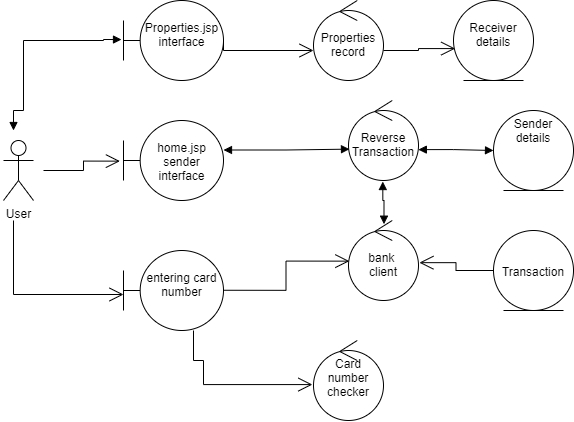

The diagram above was exported from draw.io. Its source (the exported page's mxGraphModel, read from the mxfile embedded in the PNG):
<mxGraphModel dx="853" dy="493" grid="1" gridSize="10" guides="1" tooltips="1" connect="1" arrows="1" fold="1" page="1" pageScale="1" pageWidth="850" pageHeight="1100" math="0" shadow="0">
  <root>
    <mxCell id="0" />
    <mxCell id="1" parent="0" />
    <mxCell id="TQ6U1a0yRgxwXG1f8HvY-4" value="User&lt;br&gt;" style="shape=umlActor;verticalLabelPosition=bottom;verticalAlign=top;html=1;outlineConnect=0;" vertex="1" parent="1">
      <mxGeometry x="10" y="330" width="30" height="60" as="geometry" />
    </mxCell>
    <mxCell id="TQ6U1a0yRgxwXG1f8HvY-6" value="&lt;br&gt;Properties.jsp&lt;br&gt;interface" style="shape=umlBoundary;whiteSpace=wrap;html=1;verticalAlign=top;" vertex="1" parent="1">
      <mxGeometry x="130" y="190" width="100" height="80" as="geometry" />
    </mxCell>
    <mxCell id="TQ6U1a0yRgxwXG1f8HvY-7" value="&lt;br&gt;home.jsp&lt;br&gt;sender&lt;br&gt;interface" style="shape=umlBoundary;whiteSpace=wrap;html=1;verticalAlign=top;" vertex="1" parent="1">
      <mxGeometry x="130" y="310" width="100" height="80" as="geometry" />
    </mxCell>
    <mxCell id="TQ6U1a0yRgxwXG1f8HvY-8" value="&lt;br&gt;bank &lt;br&gt;client" style="ellipse;shape=umlControl;whiteSpace=wrap;html=1;verticalAlign=top;" vertex="1" parent="1">
      <mxGeometry x="355" y="410" width="70" height="80" as="geometry" />
    </mxCell>
    <mxCell id="TQ6U1a0yRgxwXG1f8HvY-9" value="&lt;br&gt;Properties&lt;br&gt;record" style="ellipse;shape=umlControl;whiteSpace=wrap;html=1;verticalAlign=top;" vertex="1" parent="1">
      <mxGeometry x="320" y="190" width="70" height="80" as="geometry" />
    </mxCell>
    <mxCell id="TQ6U1a0yRgxwXG1f8HvY-11" value="&lt;br&gt;Receiver details" style="ellipse;shape=umlEntity;whiteSpace=wrap;html=1;verticalAlign=top;" vertex="1" parent="1">
      <mxGeometry x="460" y="190" width="80" height="80" as="geometry" />
    </mxCell>
    <mxCell id="TQ6U1a0yRgxwXG1f8HvY-12" value="" style="endArrow=open;endFill=1;endSize=12;html=1;rounded=0;edgeStyle=orthogonalEdgeStyle;" edge="1" parent="1">
      <mxGeometry width="160" relative="1" as="geometry">
        <mxPoint x="230" y="229.76" as="sourcePoint" />
        <mxPoint x="320" y="240" as="targetPoint" />
        <Array as="points">
          <mxPoint x="230" y="240" />
          <mxPoint x="320" y="240" />
        </Array>
      </mxGeometry>
    </mxCell>
    <mxCell id="TQ6U1a0yRgxwXG1f8HvY-13" value="" style="endArrow=open;endFill=1;endSize=12;html=1;rounded=0;edgeStyle=orthogonalEdgeStyle;entryX=0.021;entryY=0.601;entryDx=0;entryDy=0;entryPerimeter=0;" edge="1" parent="1" target="TQ6U1a0yRgxwXG1f8HvY-11">
      <mxGeometry width="160" relative="1" as="geometry">
        <mxPoint x="390" y="240" as="sourcePoint" />
        <mxPoint x="455" y="240" as="targetPoint" />
      </mxGeometry>
    </mxCell>
    <mxCell id="TQ6U1a0yRgxwXG1f8HvY-14" value="Card&lt;br&gt;number checker" style="ellipse;shape=umlControl;whiteSpace=wrap;html=1;verticalAlign=top;" vertex="1" parent="1">
      <mxGeometry x="320" y="530" width="70" height="80" as="geometry" />
    </mxCell>
    <mxCell id="TQ6U1a0yRgxwXG1f8HvY-15" value="" style="endArrow=open;endFill=1;endSize=12;html=1;rounded=0;edgeStyle=orthogonalEdgeStyle;entryX=-0.016;entryY=0.551;entryDx=0;entryDy=0;entryPerimeter=0;" edge="1" parent="1" target="TQ6U1a0yRgxwXG1f8HvY-14">
      <mxGeometry width="160" relative="1" as="geometry">
        <mxPoint x="200" y="520" as="sourcePoint" />
        <mxPoint x="320" y="550" as="targetPoint" />
        <Array as="points">
          <mxPoint x="200" y="550" />
          <mxPoint x="210" y="550" />
          <mxPoint x="210" y="574" />
        </Array>
      </mxGeometry>
    </mxCell>
    <mxCell id="TQ6U1a0yRgxwXG1f8HvY-16" value="Sender&lt;br&gt;details" style="ellipse;shape=umlEntity;whiteSpace=wrap;html=1;verticalAlign=top;" vertex="1" parent="1">
      <mxGeometry x="500" y="300" width="80" height="80" as="geometry" />
    </mxCell>
    <mxCell id="TQ6U1a0yRgxwXG1f8HvY-17" value="&lt;br&gt;Reverse&lt;br&gt;Transaction" style="ellipse;shape=umlControl;whiteSpace=wrap;html=1;verticalAlign=top;" vertex="1" parent="1">
      <mxGeometry x="355" y="290" width="70" height="80" as="geometry" />
    </mxCell>
    <mxCell id="TQ6U1a0yRgxwXG1f8HvY-21" value="" style="endArrow=block;startArrow=block;endFill=1;startFill=1;html=1;rounded=0;edgeStyle=orthogonalEdgeStyle;exitX=0.49;exitY=1.013;exitDx=0;exitDy=0;exitPerimeter=0;entryX=0.507;entryY=0.046;entryDx=0;entryDy=0;entryPerimeter=0;" edge="1" parent="1" source="TQ6U1a0yRgxwXG1f8HvY-17" target="TQ6U1a0yRgxwXG1f8HvY-8">
      <mxGeometry width="160" relative="1" as="geometry">
        <mxPoint x="350" y="400" as="sourcePoint" />
        <mxPoint x="510" y="400" as="targetPoint" />
      </mxGeometry>
    </mxCell>
    <mxCell id="TQ6U1a0yRgxwXG1f8HvY-22" value="&lt;br&gt;entering card number" style="shape=umlBoundary;whiteSpace=wrap;html=1;verticalAlign=top;" vertex="1" parent="1">
      <mxGeometry x="130" y="440" width="100" height="80" as="geometry" />
    </mxCell>
    <mxCell id="TQ6U1a0yRgxwXG1f8HvY-23" value="" style="endArrow=open;endFill=1;endSize=12;html=1;rounded=0;edgeStyle=orthogonalEdgeStyle;entryX=0.012;entryY=0.508;entryDx=0;entryDy=0;entryPerimeter=0;" edge="1" parent="1" target="TQ6U1a0yRgxwXG1f8HvY-8">
      <mxGeometry width="160" relative="1" as="geometry">
        <mxPoint x="230" y="479.76" as="sourcePoint" />
        <mxPoint x="390" y="479.76" as="targetPoint" />
      </mxGeometry>
    </mxCell>
    <mxCell id="TQ6U1a0yRgxwXG1f8HvY-24" value="&lt;br&gt;&lt;br&gt;Transaction" style="ellipse;shape=umlEntity;whiteSpace=wrap;html=1;verticalAlign=top;" vertex="1" parent="1">
      <mxGeometry x="500" y="420" width="80" height="80" as="geometry" />
    </mxCell>
    <mxCell id="TQ6U1a0yRgxwXG1f8HvY-25" value="" style="endArrow=open;endFill=1;endSize=12;html=1;rounded=0;edgeStyle=orthogonalEdgeStyle;exitX=0;exitY=0.5;exitDx=0;exitDy=0;entryX=1.013;entryY=0.527;entryDx=0;entryDy=0;entryPerimeter=0;" edge="1" parent="1" source="TQ6U1a0yRgxwXG1f8HvY-24" target="TQ6U1a0yRgxwXG1f8HvY-8">
      <mxGeometry width="160" relative="1" as="geometry">
        <mxPoint x="300" y="450" as="sourcePoint" />
        <mxPoint x="460" y="450" as="targetPoint" />
      </mxGeometry>
    </mxCell>
    <mxCell id="TQ6U1a0yRgxwXG1f8HvY-26" value="" style="endArrow=block;startArrow=block;endFill=1;startFill=1;html=1;rounded=0;edgeStyle=orthogonalEdgeStyle;entryX=0.014;entryY=0.608;entryDx=0;entryDy=0;entryPerimeter=0;" edge="1" parent="1" target="TQ6U1a0yRgxwXG1f8HvY-17">
      <mxGeometry width="160" relative="1" as="geometry">
        <mxPoint x="230" y="339.5" as="sourcePoint" />
        <mxPoint x="350" y="340" as="targetPoint" />
      </mxGeometry>
    </mxCell>
    <mxCell id="TQ6U1a0yRgxwXG1f8HvY-28" value="" style="endArrow=block;startArrow=block;endFill=1;startFill=1;html=1;rounded=0;edgeStyle=orthogonalEdgeStyle;entryX=0;entryY=0.5;entryDx=0;entryDy=0;exitX=0.998;exitY=0.614;exitDx=0;exitDy=0;exitPerimeter=0;" edge="1" parent="1" source="TQ6U1a0yRgxwXG1f8HvY-17" target="TQ6U1a0yRgxwXG1f8HvY-16">
      <mxGeometry width="160" relative="1" as="geometry">
        <mxPoint x="430" y="340" as="sourcePoint" />
        <mxPoint x="500" y="340" as="targetPoint" />
        <Array as="points">
          <mxPoint x="460" y="339" />
        </Array>
      </mxGeometry>
    </mxCell>
    <mxCell id="TQ6U1a0yRgxwXG1f8HvY-29" value="" style="endArrow=block;startArrow=block;endFill=1;startFill=1;html=1;rounded=0;edgeStyle=orthogonalEdgeStyle;entryX=-0.02;entryY=0.488;entryDx=0;entryDy=0;entryPerimeter=0;" edge="1" parent="1" target="TQ6U1a0yRgxwXG1f8HvY-6">
      <mxGeometry width="160" relative="1" as="geometry">
        <mxPoint x="20" y="320" as="sourcePoint" />
        <mxPoint x="110" y="220" as="targetPoint" />
        <Array as="points">
          <mxPoint x="30" y="300" />
          <mxPoint x="30" y="230" />
          <mxPoint x="110" y="230" />
          <mxPoint x="110" y="229" />
        </Array>
      </mxGeometry>
    </mxCell>
    <mxCell id="TQ6U1a0yRgxwXG1f8HvY-30" value="" style="endArrow=open;endFill=1;endSize=12;html=1;rounded=0;edgeStyle=orthogonalEdgeStyle;entryX=-0.036;entryY=0.508;entryDx=0;entryDy=0;entryPerimeter=0;" edge="1" parent="1" target="TQ6U1a0yRgxwXG1f8HvY-7">
      <mxGeometry width="160" relative="1" as="geometry">
        <mxPoint x="50" y="360" as="sourcePoint" />
        <mxPoint x="120" y="350" as="targetPoint" />
      </mxGeometry>
    </mxCell>
    <mxCell id="TQ6U1a0yRgxwXG1f8HvY-31" value="" style="endArrow=open;endFill=1;endSize=12;html=1;rounded=0;edgeStyle=orthogonalEdgeStyle;" edge="1" parent="1" target="TQ6U1a0yRgxwXG1f8HvY-22">
      <mxGeometry width="160" relative="1" as="geometry">
        <mxPoint x="20" y="410" as="sourcePoint" />
        <mxPoint x="130" y="484" as="targetPoint" />
        <Array as="points">
          <mxPoint x="20" y="484" />
        </Array>
      </mxGeometry>
    </mxCell>
  </root>
</mxGraphModel>